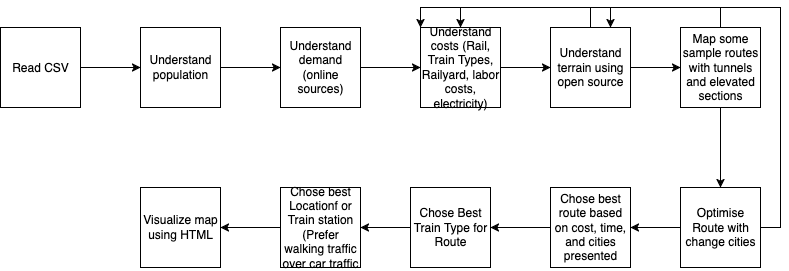

The diagram above was exported from draw.io. Its source (the exported page's mxGraphModel, read from the mxfile embedded in the PNG):
<mxGraphModel dx="2027" dy="1195" grid="1" gridSize="10" guides="1" tooltips="1" connect="1" arrows="1" fold="1" page="1" pageScale="1" pageWidth="850" pageHeight="1100" math="0" shadow="0">
  <root>
    <mxCell id="0" />
    <mxCell id="1" parent="0" />
    <mxCell id="eTKtkde8ALIw9ziv0nuX-9" style="edgeStyle=orthogonalEdgeStyle;rounded=0;orthogonalLoop=1;jettySize=auto;html=1;exitX=1;exitY=0.5;exitDx=0;exitDy=0;entryX=0;entryY=0.5;entryDx=0;entryDy=0;" edge="1" parent="1" source="eTKtkde8ALIw9ziv0nuX-1" target="eTKtkde8ALIw9ziv0nuX-2">
      <mxGeometry relative="1" as="geometry" />
    </mxCell>
    <mxCell id="eTKtkde8ALIw9ziv0nuX-1" value="Read CSV" style="whiteSpace=wrap;html=1;aspect=fixed;" vertex="1" parent="1">
      <mxGeometry x="40" y="80" width="80" height="80" as="geometry" />
    </mxCell>
    <mxCell id="eTKtkde8ALIw9ziv0nuX-10" style="edgeStyle=orthogonalEdgeStyle;rounded=0;orthogonalLoop=1;jettySize=auto;html=1;exitX=1;exitY=0.5;exitDx=0;exitDy=0;entryX=0;entryY=0.5;entryDx=0;entryDy=0;" edge="1" parent="1" source="eTKtkde8ALIw9ziv0nuX-2" target="eTKtkde8ALIw9ziv0nuX-3">
      <mxGeometry relative="1" as="geometry" />
    </mxCell>
    <mxCell id="eTKtkde8ALIw9ziv0nuX-2" value="&lt;div&gt;Understand&lt;/div&gt;&lt;div&gt;population&lt;/div&gt;" style="whiteSpace=wrap;html=1;aspect=fixed;" vertex="1" parent="1">
      <mxGeometry x="180" y="80" width="80" height="80" as="geometry" />
    </mxCell>
    <mxCell id="eTKtkde8ALIw9ziv0nuX-11" style="edgeStyle=orthogonalEdgeStyle;rounded=0;orthogonalLoop=1;jettySize=auto;html=1;exitX=1;exitY=0.5;exitDx=0;exitDy=0;entryX=0;entryY=0.5;entryDx=0;entryDy=0;" edge="1" parent="1" source="eTKtkde8ALIw9ziv0nuX-3" target="eTKtkde8ALIw9ziv0nuX-4">
      <mxGeometry relative="1" as="geometry" />
    </mxCell>
    <mxCell id="eTKtkde8ALIw9ziv0nuX-3" value="Understand demand (online sources)" style="whiteSpace=wrap;html=1;aspect=fixed;" vertex="1" parent="1">
      <mxGeometry x="320" y="80" width="80" height="80" as="geometry" />
    </mxCell>
    <mxCell id="eTKtkde8ALIw9ziv0nuX-17" style="edgeStyle=orthogonalEdgeStyle;rounded=0;orthogonalLoop=1;jettySize=auto;html=1;exitX=1;exitY=0.5;exitDx=0;exitDy=0;entryX=0;entryY=0.5;entryDx=0;entryDy=0;" edge="1" parent="1" source="eTKtkde8ALIw9ziv0nuX-4" target="eTKtkde8ALIw9ziv0nuX-16">
      <mxGeometry relative="1" as="geometry" />
    </mxCell>
    <mxCell id="eTKtkde8ALIw9ziv0nuX-4" value="Understand costs (Rail, Train Types, Railyard, labor costs, electricity)" style="whiteSpace=wrap;html=1;aspect=fixed;" vertex="1" parent="1">
      <mxGeometry x="460" y="80" width="80" height="80" as="geometry" />
    </mxCell>
    <mxCell id="eTKtkde8ALIw9ziv0nuX-13" style="edgeStyle=orthogonalEdgeStyle;rounded=0;orthogonalLoop=1;jettySize=auto;html=1;exitX=0.5;exitY=1;exitDx=0;exitDy=0;entryX=0.5;entryY=0;entryDx=0;entryDy=0;" edge="1" parent="1" source="eTKtkde8ALIw9ziv0nuX-5" target="eTKtkde8ALIw9ziv0nuX-6">
      <mxGeometry relative="1" as="geometry" />
    </mxCell>
    <mxCell id="eTKtkde8ALIw9ziv0nuX-20" style="edgeStyle=orthogonalEdgeStyle;rounded=0;orthogonalLoop=1;jettySize=auto;html=1;exitX=0.5;exitY=0;exitDx=0;exitDy=0;entryX=0.75;entryY=0;entryDx=0;entryDy=0;" edge="1" parent="1" source="eTKtkde8ALIw9ziv0nuX-5" target="eTKtkde8ALIw9ziv0nuX-16">
      <mxGeometry relative="1" as="geometry" />
    </mxCell>
    <mxCell id="eTKtkde8ALIw9ziv0nuX-5" value="Map some sample routes with tunnels and elevated sections" style="whiteSpace=wrap;html=1;aspect=fixed;" vertex="1" parent="1">
      <mxGeometry x="720" y="80" width="80" height="80" as="geometry" />
    </mxCell>
    <mxCell id="eTKtkde8ALIw9ziv0nuX-14" style="edgeStyle=orthogonalEdgeStyle;rounded=0;orthogonalLoop=1;jettySize=auto;html=1;exitX=0;exitY=0.5;exitDx=0;exitDy=0;entryX=1;entryY=0.5;entryDx=0;entryDy=0;" edge="1" parent="1" source="eTKtkde8ALIw9ziv0nuX-6" target="eTKtkde8ALIw9ziv0nuX-7">
      <mxGeometry relative="1" as="geometry" />
    </mxCell>
    <mxCell id="eTKtkde8ALIw9ziv0nuX-21" style="edgeStyle=orthogonalEdgeStyle;rounded=0;orthogonalLoop=1;jettySize=auto;html=1;exitX=1;exitY=0.5;exitDx=0;exitDy=0;entryX=0;entryY=0;entryDx=0;entryDy=0;" edge="1" parent="1" source="eTKtkde8ALIw9ziv0nuX-6" target="eTKtkde8ALIw9ziv0nuX-4">
      <mxGeometry relative="1" as="geometry" />
    </mxCell>
    <mxCell id="eTKtkde8ALIw9ziv0nuX-6" value="Optimise Route with change cities" style="whiteSpace=wrap;html=1;aspect=fixed;" vertex="1" parent="1">
      <mxGeometry x="720" y="240" width="80" height="80" as="geometry" />
    </mxCell>
    <mxCell id="eTKtkde8ALIw9ziv0nuX-15" style="edgeStyle=orthogonalEdgeStyle;rounded=0;orthogonalLoop=1;jettySize=auto;html=1;exitX=0;exitY=0.5;exitDx=0;exitDy=0;entryX=1;entryY=0.5;entryDx=0;entryDy=0;" edge="1" parent="1" source="eTKtkde8ALIw9ziv0nuX-7" target="eTKtkde8ALIw9ziv0nuX-8">
      <mxGeometry relative="1" as="geometry" />
    </mxCell>
    <mxCell id="eTKtkde8ALIw9ziv0nuX-7" value="Chose best route based on cost, time, and cities presented" style="whiteSpace=wrap;html=1;aspect=fixed;" vertex="1" parent="1">
      <mxGeometry x="590" y="240" width="80" height="80" as="geometry" />
    </mxCell>
    <mxCell id="eTKtkde8ALIw9ziv0nuX-23" style="edgeStyle=orthogonalEdgeStyle;rounded=0;orthogonalLoop=1;jettySize=auto;html=1;exitX=0;exitY=0.5;exitDx=0;exitDy=0;entryX=1;entryY=0.5;entryDx=0;entryDy=0;" edge="1" parent="1" source="eTKtkde8ALIw9ziv0nuX-8" target="eTKtkde8ALIw9ziv0nuX-22">
      <mxGeometry relative="1" as="geometry" />
    </mxCell>
    <mxCell id="eTKtkde8ALIw9ziv0nuX-8" value="Chose Best Train Type for Route" style="whiteSpace=wrap;html=1;aspect=fixed;" vertex="1" parent="1">
      <mxGeometry x="450" y="240" width="80" height="80" as="geometry" />
    </mxCell>
    <mxCell id="eTKtkde8ALIw9ziv0nuX-18" style="edgeStyle=orthogonalEdgeStyle;rounded=0;orthogonalLoop=1;jettySize=auto;html=1;exitX=0.5;exitY=0;exitDx=0;exitDy=0;entryX=0.5;entryY=0;entryDx=0;entryDy=0;" edge="1" parent="1" source="eTKtkde8ALIw9ziv0nuX-16" target="eTKtkde8ALIw9ziv0nuX-4">
      <mxGeometry relative="1" as="geometry" />
    </mxCell>
    <mxCell id="eTKtkde8ALIw9ziv0nuX-19" style="edgeStyle=orthogonalEdgeStyle;rounded=0;orthogonalLoop=1;jettySize=auto;html=1;exitX=1;exitY=0.5;exitDx=0;exitDy=0;entryX=0;entryY=0.5;entryDx=0;entryDy=0;" edge="1" parent="1" source="eTKtkde8ALIw9ziv0nuX-16" target="eTKtkde8ALIw9ziv0nuX-5">
      <mxGeometry relative="1" as="geometry" />
    </mxCell>
    <mxCell id="eTKtkde8ALIw9ziv0nuX-16" value="Understand terrain using open source" style="whiteSpace=wrap;html=1;aspect=fixed;" vertex="1" parent="1">
      <mxGeometry x="590" y="80" width="80" height="80" as="geometry" />
    </mxCell>
    <mxCell id="eTKtkde8ALIw9ziv0nuX-25" style="edgeStyle=orthogonalEdgeStyle;rounded=0;orthogonalLoop=1;jettySize=auto;html=1;exitX=0;exitY=0.5;exitDx=0;exitDy=0;entryX=1;entryY=0.5;entryDx=0;entryDy=0;" edge="1" parent="1" source="eTKtkde8ALIw9ziv0nuX-22" target="eTKtkde8ALIw9ziv0nuX-24">
      <mxGeometry relative="1" as="geometry" />
    </mxCell>
    <mxCell id="eTKtkde8ALIw9ziv0nuX-22" value="Chose best Locationf or Train station (Prefer walking traffic over car traffic" style="whiteSpace=wrap;html=1;aspect=fixed;" vertex="1" parent="1">
      <mxGeometry x="320" y="240" width="80" height="80" as="geometry" />
    </mxCell>
    <mxCell id="eTKtkde8ALIw9ziv0nuX-24" value="Visualize map using HTML" style="whiteSpace=wrap;html=1;aspect=fixed;" vertex="1" parent="1">
      <mxGeometry x="180" y="240" width="80" height="80" as="geometry" />
    </mxCell>
  </root>
</mxGraphModel>